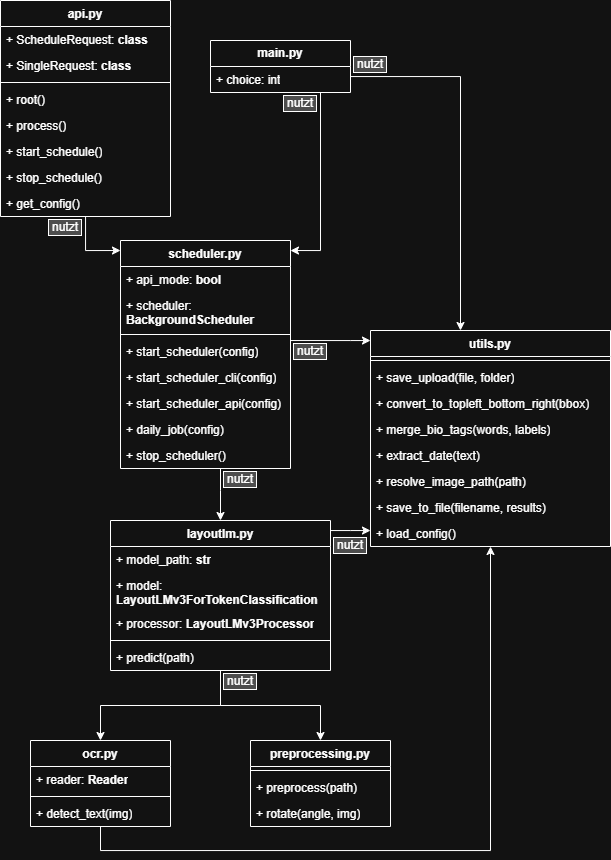

The diagram above was exported from draw.io. Its source (the exported page's mxGraphModel, read from the mxfile embedded in the PNG):
<mxGraphModel dx="1304" dy="721" grid="1" gridSize="10" guides="1" tooltips="1" connect="1" arrows="1" fold="1" page="1" pageScale="1" pageWidth="850" pageHeight="1100" math="0" shadow="0">
  <root>
    <mxCell id="0" />
    <mxCell id="1" parent="0" />
    <mxCell id="3bHZl7dgUOn423ufgjr1-122" edge="1" parent="1" source="3bHZl7dgUOn423ufgjr1-45" style="edgeStyle=orthogonalEdgeStyle;rounded=0;orthogonalLoop=1;jettySize=auto;html=1;" target="3bHZl7dgUOn423ufgjr1-106">
      <mxGeometry relative="1" as="geometry">
        <Array as="points">
          <mxPoint x="730" y="116" />
        </Array>
      </mxGeometry>
    </mxCell>
    <mxCell id="3bHZl7dgUOn423ufgjr1-45" parent="1" style="swimlane;fontStyle=1;childLayout=stackLayout;horizontal=1;startSize=26;fillColor=none;horizontalStack=0;resizeParent=1;resizeParentMax=0;resizeLast=0;collapsible=1;marginBottom=0;whiteSpace=wrap;html=1;" value="main.py" vertex="1">
      <mxGeometry height="52" width="140" x="480" y="80" as="geometry" />
    </mxCell>
    <mxCell id="3bHZl7dgUOn423ufgjr1-46" parent="3bHZl7dgUOn423ufgjr1-45" style="text;strokeColor=none;fillColor=none;align=left;verticalAlign=top;spacingLeft=4;spacingRight=4;overflow=hidden;rotatable=0;points=[[0,0.5],[1,0.5]];portConstraint=eastwest;whiteSpace=wrap;html=1;" value="+ choice: int" vertex="1">
      <mxGeometry height="26" width="140" y="26" as="geometry" />
    </mxCell>
    <mxCell id="3bHZl7dgUOn423ufgjr1-66" parent="1" style="swimlane;fontStyle=1;align=center;verticalAlign=top;childLayout=stackLayout;horizontal=1;startSize=26;horizontalStack=0;resizeParent=1;resizeParentMax=0;resizeLast=0;collapsible=1;marginBottom=0;whiteSpace=wrap;html=1;" value="api.py" vertex="1">
      <mxGeometry height="216" width="170" x="270" y="40" as="geometry" />
    </mxCell>
    <mxCell id="3bHZl7dgUOn423ufgjr1-67" parent="3bHZl7dgUOn423ufgjr1-66" style="text;strokeColor=none;fillColor=none;align=left;verticalAlign=top;spacingLeft=4;spacingRight=4;overflow=hidden;rotatable=0;points=[[0,0.5],[1,0.5]];portConstraint=eastwest;whiteSpace=wrap;html=1;" value="+ ScheduleRequest: &lt;b&gt;class&lt;/b&gt;" vertex="1">
      <mxGeometry height="26" width="170" y="26" as="geometry" />
    </mxCell>
    <mxCell id="3bHZl7dgUOn423ufgjr1-69" parent="3bHZl7dgUOn423ufgjr1-66" style="text;strokeColor=none;fillColor=none;align=left;verticalAlign=top;spacingLeft=4;spacingRight=4;overflow=hidden;rotatable=0;points=[[0,0.5],[1,0.5]];portConstraint=eastwest;whiteSpace=wrap;html=1;" value="+ SingleRequest: &lt;b&gt;class&lt;/b&gt;" vertex="1">
      <mxGeometry height="26" width="170" y="52" as="geometry" />
    </mxCell>
    <mxCell id="3bHZl7dgUOn423ufgjr1-68" parent="3bHZl7dgUOn423ufgjr1-66" style="line;strokeWidth=1;fillColor=none;align=left;verticalAlign=middle;spacingTop=-1;spacingLeft=3;spacingRight=3;rotatable=0;labelPosition=right;points=[];portConstraint=eastwest;strokeColor=inherit;" value="" vertex="1">
      <mxGeometry height="8" width="170" y="78" as="geometry" />
    </mxCell>
    <mxCell id="3bHZl7dgUOn423ufgjr1-70" parent="3bHZl7dgUOn423ufgjr1-66" style="text;strokeColor=none;fillColor=none;align=left;verticalAlign=top;spacingLeft=4;spacingRight=4;overflow=hidden;rotatable=0;points=[[0,0.5],[1,0.5]];portConstraint=eastwest;whiteSpace=wrap;html=1;" value="+ root()&lt;div&gt;&lt;br&gt;&lt;/div&gt;" vertex="1">
      <mxGeometry height="26" width="170" y="86" as="geometry" />
    </mxCell>
    <mxCell id="3bHZl7dgUOn423ufgjr1-71" parent="3bHZl7dgUOn423ufgjr1-66" style="text;strokeColor=none;fillColor=none;align=left;verticalAlign=top;spacingLeft=4;spacingRight=4;overflow=hidden;rotatable=0;points=[[0,0.5],[1,0.5]];portConstraint=eastwest;whiteSpace=wrap;html=1;" value="+ process()&lt;div&gt;&lt;br&gt;&lt;/div&gt;" vertex="1">
      <mxGeometry height="26" width="170" y="112" as="geometry" />
    </mxCell>
    <mxCell id="3bHZl7dgUOn423ufgjr1-72" parent="3bHZl7dgUOn423ufgjr1-66" style="text;strokeColor=none;fillColor=none;align=left;verticalAlign=top;spacingLeft=4;spacingRight=4;overflow=hidden;rotatable=0;points=[[0,0.5],[1,0.5]];portConstraint=eastwest;whiteSpace=wrap;html=1;" value="+ start_schedule()" vertex="1">
      <mxGeometry height="26" width="170" y="138" as="geometry" />
    </mxCell>
    <mxCell id="3bHZl7dgUOn423ufgjr1-73" parent="3bHZl7dgUOn423ufgjr1-66" style="text;strokeColor=none;fillColor=none;align=left;verticalAlign=top;spacingLeft=4;spacingRight=4;overflow=hidden;rotatable=0;points=[[0,0.5],[1,0.5]];portConstraint=eastwest;whiteSpace=wrap;html=1;" value="+ stop_schedule()" vertex="1">
      <mxGeometry height="26" width="170" y="164" as="geometry" />
    </mxCell>
    <mxCell id="3bHZl7dgUOn423ufgjr1-74" parent="3bHZl7dgUOn423ufgjr1-66" style="text;strokeColor=none;fillColor=none;align=left;verticalAlign=top;spacingLeft=4;spacingRight=4;overflow=hidden;rotatable=0;points=[[0,0.5],[1,0.5]];portConstraint=eastwest;whiteSpace=wrap;html=1;" value="+ get_config()" vertex="1">
      <mxGeometry height="26" width="170" y="190" as="geometry" />
    </mxCell>
    <mxCell id="3bHZl7dgUOn423ufgjr1-120" edge="1" parent="1" source="3bHZl7dgUOn423ufgjr1-75" style="edgeStyle=orthogonalEdgeStyle;rounded=0;orthogonalLoop=1;jettySize=auto;html=1;" target="3bHZl7dgUOn423ufgjr1-85">
      <mxGeometry relative="1" as="geometry">
        <Array as="points">
          <mxPoint x="490" y="530" />
          <mxPoint x="490" y="530" />
        </Array>
      </mxGeometry>
    </mxCell>
    <mxCell id="3bHZl7dgUOn423ufgjr1-121" edge="1" parent="1" source="3bHZl7dgUOn423ufgjr1-75" style="edgeStyle=orthogonalEdgeStyle;rounded=0;orthogonalLoop=1;jettySize=auto;html=1;" target="3bHZl7dgUOn423ufgjr1-106">
      <mxGeometry relative="1" as="geometry">
        <Array as="points">
          <mxPoint x="620" y="380" />
          <mxPoint x="620" y="380" />
        </Array>
      </mxGeometry>
    </mxCell>
    <mxCell id="3bHZl7dgUOn423ufgjr1-75" parent="1" style="swimlane;fontStyle=1;align=center;verticalAlign=top;childLayout=stackLayout;horizontal=1;startSize=26;horizontalStack=0;resizeParent=1;resizeParentMax=0;resizeLast=0;collapsible=1;marginBottom=0;whiteSpace=wrap;html=1;" value="scheduler.py" vertex="1">
      <mxGeometry height="228" width="170" x="390" y="280" as="geometry" />
    </mxCell>
    <mxCell id="3bHZl7dgUOn423ufgjr1-76" parent="3bHZl7dgUOn423ufgjr1-75" style="text;strokeColor=none;fillColor=none;align=left;verticalAlign=top;spacingLeft=4;spacingRight=4;overflow=hidden;rotatable=0;points=[[0,0.5],[1,0.5]];portConstraint=eastwest;whiteSpace=wrap;html=1;" value="+ api_mode: &lt;b&gt;bool&lt;/b&gt;" vertex="1">
      <mxGeometry height="26" width="170" y="26" as="geometry" />
    </mxCell>
    <mxCell id="3bHZl7dgUOn423ufgjr1-77" parent="3bHZl7dgUOn423ufgjr1-75" style="text;strokeColor=none;fillColor=none;align=left;verticalAlign=top;spacingLeft=4;spacingRight=4;overflow=hidden;rotatable=0;points=[[0,0.5],[1,0.5]];portConstraint=eastwest;whiteSpace=wrap;html=1;" value="+ scheduler: &lt;b&gt;BackgroundScheduler&lt;/b&gt;" vertex="1">
      <mxGeometry height="38" width="170" y="52" as="geometry" />
    </mxCell>
    <mxCell id="3bHZl7dgUOn423ufgjr1-78" parent="3bHZl7dgUOn423ufgjr1-75" style="line;strokeWidth=1;fillColor=none;align=left;verticalAlign=middle;spacingTop=-1;spacingLeft=3;spacingRight=3;rotatable=0;labelPosition=right;points=[];portConstraint=eastwest;strokeColor=inherit;" value="" vertex="1">
      <mxGeometry height="8" width="170" y="90" as="geometry" />
    </mxCell>
    <mxCell id="3bHZl7dgUOn423ufgjr1-79" parent="3bHZl7dgUOn423ufgjr1-75" style="text;strokeColor=none;fillColor=none;align=left;verticalAlign=top;spacingLeft=4;spacingRight=4;overflow=hidden;rotatable=0;points=[[0,0.5],[1,0.5]];portConstraint=eastwest;whiteSpace=wrap;html=1;" value="&lt;div&gt;+ start_scheduler(config)&lt;/div&gt;" vertex="1">
      <mxGeometry height="26" width="170" y="98" as="geometry" />
    </mxCell>
    <mxCell id="3bHZl7dgUOn423ufgjr1-80" parent="3bHZl7dgUOn423ufgjr1-75" style="text;strokeColor=none;fillColor=none;align=left;verticalAlign=top;spacingLeft=4;spacingRight=4;overflow=hidden;rotatable=0;points=[[0,0.5],[1,0.5]];portConstraint=eastwest;whiteSpace=wrap;html=1;" value="&lt;div&gt;+ start_scheduler_cli(config)&lt;/div&gt;" vertex="1">
      <mxGeometry height="26" width="170" y="124" as="geometry" />
    </mxCell>
    <mxCell id="3bHZl7dgUOn423ufgjr1-81" parent="3bHZl7dgUOn423ufgjr1-75" style="text;strokeColor=none;fillColor=none;align=left;verticalAlign=top;spacingLeft=4;spacingRight=4;overflow=hidden;rotatable=0;points=[[0,0.5],[1,0.5]];portConstraint=eastwest;whiteSpace=wrap;html=1;" value="+ start_scheduler_api(config)" vertex="1">
      <mxGeometry height="26" width="170" y="150" as="geometry" />
    </mxCell>
    <mxCell id="3bHZl7dgUOn423ufgjr1-82" parent="3bHZl7dgUOn423ufgjr1-75" style="text;strokeColor=none;fillColor=none;align=left;verticalAlign=top;spacingLeft=4;spacingRight=4;overflow=hidden;rotatable=0;points=[[0,0.5],[1,0.5]];portConstraint=eastwest;whiteSpace=wrap;html=1;" value="+ daily_job(config)" vertex="1">
      <mxGeometry height="26" width="170" y="176" as="geometry" />
    </mxCell>
    <mxCell id="3bHZl7dgUOn423ufgjr1-83" parent="3bHZl7dgUOn423ufgjr1-75" style="text;strokeColor=none;fillColor=none;align=left;verticalAlign=top;spacingLeft=4;spacingRight=4;overflow=hidden;rotatable=0;points=[[0,0.5],[1,0.5]];portConstraint=eastwest;whiteSpace=wrap;html=1;" value="+ stop_scheduler()" vertex="1">
      <mxGeometry height="26" width="170" y="202" as="geometry" />
    </mxCell>
    <mxCell id="3bHZl7dgUOn423ufgjr1-123" edge="1" parent="1" source="3bHZl7dgUOn423ufgjr1-85" style="edgeStyle=orthogonalEdgeStyle;rounded=0;orthogonalLoop=1;jettySize=auto;html=1;" target="3bHZl7dgUOn423ufgjr1-95">
      <mxGeometry relative="1" as="geometry" />
    </mxCell>
    <mxCell id="3bHZl7dgUOn423ufgjr1-124" edge="1" parent="1" source="3bHZl7dgUOn423ufgjr1-85" style="edgeStyle=orthogonalEdgeStyle;rounded=0;orthogonalLoop=1;jettySize=auto;html=1;" target="3bHZl7dgUOn423ufgjr1-101">
      <mxGeometry relative="1" as="geometry" />
    </mxCell>
    <mxCell id="3bHZl7dgUOn423ufgjr1-125" edge="1" parent="1" source="3bHZl7dgUOn423ufgjr1-85" style="edgeStyle=orthogonalEdgeStyle;rounded=0;orthogonalLoop=1;jettySize=auto;html=1;" target="3bHZl7dgUOn423ufgjr1-106">
      <mxGeometry relative="1" as="geometry">
        <Array as="points">
          <mxPoint x="620" y="570" />
          <mxPoint x="620" y="570" />
        </Array>
      </mxGeometry>
    </mxCell>
    <mxCell id="3bHZl7dgUOn423ufgjr1-85" parent="1" style="swimlane;fontStyle=1;align=center;verticalAlign=top;childLayout=stackLayout;horizontal=1;startSize=26;horizontalStack=0;resizeParent=1;resizeParentMax=0;resizeLast=0;collapsible=1;marginBottom=0;whiteSpace=wrap;html=1;" value="layoutlm.py" vertex="1">
      <mxGeometry height="150" width="220" x="380" y="560" as="geometry" />
    </mxCell>
    <mxCell id="3bHZl7dgUOn423ufgjr1-86" parent="3bHZl7dgUOn423ufgjr1-85" style="text;strokeColor=none;fillColor=none;align=left;verticalAlign=top;spacingLeft=4;spacingRight=4;overflow=hidden;rotatable=0;points=[[0,0.5],[1,0.5]];portConstraint=eastwest;whiteSpace=wrap;html=1;" value="+ model_path: &lt;b&gt;str&lt;/b&gt;" vertex="1">
      <mxGeometry height="26" width="220" y="26" as="geometry" />
    </mxCell>
    <mxCell id="3bHZl7dgUOn423ufgjr1-87" parent="3bHZl7dgUOn423ufgjr1-85" style="text;strokeColor=none;fillColor=none;align=left;verticalAlign=top;spacingLeft=4;spacingRight=4;overflow=hidden;rotatable=0;points=[[0,0.5],[1,0.5]];portConstraint=eastwest;whiteSpace=wrap;html=1;" value="+ model: &lt;b&gt;LayoutLMv3ForTokenClassification&lt;/b&gt;" vertex="1">
      <mxGeometry height="38" width="220" y="52" as="geometry" />
    </mxCell>
    <mxCell id="3bHZl7dgUOn423ufgjr1-89" parent="3bHZl7dgUOn423ufgjr1-85" style="text;strokeColor=none;fillColor=none;align=left;verticalAlign=top;spacingLeft=4;spacingRight=4;overflow=hidden;rotatable=0;points=[[0,0.5],[1,0.5]];portConstraint=eastwest;whiteSpace=wrap;html=1;" value="&lt;div&gt;+ processor:&lt;b&gt; LayoutLMv3Processor&lt;/b&gt;&lt;/div&gt;" vertex="1">
      <mxGeometry height="26" width="220" y="90" as="geometry" />
    </mxCell>
    <mxCell id="3bHZl7dgUOn423ufgjr1-88" parent="3bHZl7dgUOn423ufgjr1-85" style="line;strokeWidth=1;fillColor=none;align=left;verticalAlign=middle;spacingTop=-1;spacingLeft=3;spacingRight=3;rotatable=0;labelPosition=right;points=[];portConstraint=eastwest;strokeColor=inherit;" value="" vertex="1">
      <mxGeometry height="8" width="220" y="116" as="geometry" />
    </mxCell>
    <mxCell id="3bHZl7dgUOn423ufgjr1-90" parent="3bHZl7dgUOn423ufgjr1-85" style="text;strokeColor=none;fillColor=none;align=left;verticalAlign=top;spacingLeft=4;spacingRight=4;overflow=hidden;rotatable=0;points=[[0,0.5],[1,0.5]];portConstraint=eastwest;whiteSpace=wrap;html=1;" value="&lt;div&gt;+ predict(path)&lt;/div&gt;" vertex="1">
      <mxGeometry height="26" width="220" y="124" as="geometry" />
    </mxCell>
    <mxCell id="3bHZl7dgUOn423ufgjr1-126" edge="1" parent="1" source="3bHZl7dgUOn423ufgjr1-95" style="edgeStyle=orthogonalEdgeStyle;rounded=0;orthogonalLoop=1;jettySize=auto;html=1;" target="3bHZl7dgUOn423ufgjr1-106">
      <mxGeometry relative="1" as="geometry">
        <Array as="points">
          <mxPoint x="370" y="890" />
          <mxPoint x="760" y="890" />
        </Array>
      </mxGeometry>
    </mxCell>
    <mxCell id="3bHZl7dgUOn423ufgjr1-95" parent="1" style="swimlane;fontStyle=1;align=center;verticalAlign=top;childLayout=stackLayout;horizontal=1;startSize=26;horizontalStack=0;resizeParent=1;resizeParentMax=0;resizeLast=0;collapsible=1;marginBottom=0;whiteSpace=wrap;html=1;" value="ocr.py" vertex="1">
      <mxGeometry height="86" width="140" x="300" y="780" as="geometry" />
    </mxCell>
    <mxCell id="3bHZl7dgUOn423ufgjr1-96" parent="3bHZl7dgUOn423ufgjr1-95" style="text;strokeColor=none;fillColor=none;align=left;verticalAlign=top;spacingLeft=4;spacingRight=4;overflow=hidden;rotatable=0;points=[[0,0.5],[1,0.5]];portConstraint=eastwest;whiteSpace=wrap;html=1;" value="+ reader: &lt;b&gt;Reader&lt;/b&gt;" vertex="1">
      <mxGeometry height="26" width="140" y="26" as="geometry" />
    </mxCell>
    <mxCell id="3bHZl7dgUOn423ufgjr1-99" parent="3bHZl7dgUOn423ufgjr1-95" style="line;strokeWidth=1;fillColor=none;align=left;verticalAlign=middle;spacingTop=-1;spacingLeft=3;spacingRight=3;rotatable=0;labelPosition=right;points=[];portConstraint=eastwest;strokeColor=inherit;" value="" vertex="1">
      <mxGeometry height="8" width="140" y="52" as="geometry" />
    </mxCell>
    <mxCell id="3bHZl7dgUOn423ufgjr1-100" parent="3bHZl7dgUOn423ufgjr1-95" style="text;strokeColor=none;fillColor=none;align=left;verticalAlign=top;spacingLeft=4;spacingRight=4;overflow=hidden;rotatable=0;points=[[0,0.5],[1,0.5]];portConstraint=eastwest;whiteSpace=wrap;html=1;" value="+ detect_text(img)" vertex="1">
      <mxGeometry height="26" width="140" y="60" as="geometry" />
    </mxCell>
    <mxCell id="3bHZl7dgUOn423ufgjr1-101" parent="1" style="swimlane;fontStyle=1;align=center;verticalAlign=top;childLayout=stackLayout;horizontal=1;startSize=26;horizontalStack=0;resizeParent=1;resizeParentMax=0;resizeLast=0;collapsible=1;marginBottom=0;whiteSpace=wrap;html=1;" value="preprocessing.py" vertex="1">
      <mxGeometry height="86" width="140" x="520" y="780" as="geometry" />
    </mxCell>
    <mxCell id="3bHZl7dgUOn423ufgjr1-103" parent="3bHZl7dgUOn423ufgjr1-101" style="line;strokeWidth=1;fillColor=none;align=left;verticalAlign=middle;spacingTop=-1;spacingLeft=3;spacingRight=3;rotatable=0;labelPosition=right;points=[];portConstraint=eastwest;strokeColor=inherit;" value="" vertex="1">
      <mxGeometry height="8" width="140" y="26" as="geometry" />
    </mxCell>
    <mxCell id="3bHZl7dgUOn423ufgjr1-104" parent="3bHZl7dgUOn423ufgjr1-101" style="text;strokeColor=none;fillColor=none;align=left;verticalAlign=top;spacingLeft=4;spacingRight=4;overflow=hidden;rotatable=0;points=[[0,0.5],[1,0.5]];portConstraint=eastwest;whiteSpace=wrap;html=1;" value="+ preprocess(path)" vertex="1">
      <mxGeometry height="26" width="140" y="34" as="geometry" />
    </mxCell>
    <mxCell id="3bHZl7dgUOn423ufgjr1-105" parent="3bHZl7dgUOn423ufgjr1-101" style="text;strokeColor=none;fillColor=none;align=left;verticalAlign=top;spacingLeft=4;spacingRight=4;overflow=hidden;rotatable=0;points=[[0,0.5],[1,0.5]];portConstraint=eastwest;whiteSpace=wrap;html=1;" value="+ rotate(angle, img)" vertex="1">
      <mxGeometry height="26" width="140" y="60" as="geometry" />
    </mxCell>
    <mxCell id="3bHZl7dgUOn423ufgjr1-106" parent="1" style="swimlane;fontStyle=1;align=center;verticalAlign=top;childLayout=stackLayout;horizontal=1;startSize=26;horizontalStack=0;resizeParent=1;resizeParentMax=0;resizeLast=0;collapsible=1;marginBottom=0;whiteSpace=wrap;html=1;" value="utils.py" vertex="1">
      <mxGeometry height="216" width="240" x="640" y="370" as="geometry" />
    </mxCell>
    <mxCell id="3bHZl7dgUOn423ufgjr1-107" parent="3bHZl7dgUOn423ufgjr1-106" style="line;strokeWidth=1;fillColor=none;align=left;verticalAlign=middle;spacingTop=-1;spacingLeft=3;spacingRight=3;rotatable=0;labelPosition=right;points=[];portConstraint=eastwest;strokeColor=inherit;" value="" vertex="1">
      <mxGeometry height="8" width="240" y="26" as="geometry" />
    </mxCell>
    <mxCell id="3bHZl7dgUOn423ufgjr1-108" parent="3bHZl7dgUOn423ufgjr1-106" style="text;strokeColor=none;fillColor=none;align=left;verticalAlign=top;spacingLeft=4;spacingRight=4;overflow=hidden;rotatable=0;points=[[0,0.5],[1,0.5]];portConstraint=eastwest;whiteSpace=wrap;html=1;" value="+ save_upload(file, folder)" vertex="1">
      <mxGeometry height="26" width="240" y="34" as="geometry" />
    </mxCell>
    <mxCell id="3bHZl7dgUOn423ufgjr1-109" parent="3bHZl7dgUOn423ufgjr1-106" style="text;strokeColor=none;fillColor=none;align=left;verticalAlign=top;spacingLeft=4;spacingRight=4;overflow=hidden;rotatable=0;points=[[0,0.5],[1,0.5]];portConstraint=eastwest;whiteSpace=wrap;html=1;" value="+ convert_to_topleft_bottom_right(bbox)" vertex="1">
      <mxGeometry height="26" width="240" y="60" as="geometry" />
    </mxCell>
    <mxCell id="3bHZl7dgUOn423ufgjr1-111" parent="3bHZl7dgUOn423ufgjr1-106" style="text;strokeColor=none;fillColor=none;align=left;verticalAlign=top;spacingLeft=4;spacingRight=4;overflow=hidden;rotatable=0;points=[[0,0.5],[1,0.5]];portConstraint=eastwest;whiteSpace=wrap;html=1;" value="+ merge_bio_tags(words, labels)" vertex="1">
      <mxGeometry height="26" width="240" y="86" as="geometry" />
    </mxCell>
    <mxCell id="3bHZl7dgUOn423ufgjr1-112" parent="3bHZl7dgUOn423ufgjr1-106" style="text;strokeColor=none;fillColor=none;align=left;verticalAlign=top;spacingLeft=4;spacingRight=4;overflow=hidden;rotatable=0;points=[[0,0.5],[1,0.5]];portConstraint=eastwest;whiteSpace=wrap;html=1;" value="+ extract_date(text)" vertex="1">
      <mxGeometry height="26" width="240" y="112" as="geometry" />
    </mxCell>
    <mxCell id="3bHZl7dgUOn423ufgjr1-113" parent="3bHZl7dgUOn423ufgjr1-106" style="text;strokeColor=none;fillColor=none;align=left;verticalAlign=top;spacingLeft=4;spacingRight=4;overflow=hidden;rotatable=0;points=[[0,0.5],[1,0.5]];portConstraint=eastwest;whiteSpace=wrap;html=1;" value="+ resolve_image_path(path)" vertex="1">
      <mxGeometry height="26" width="240" y="138" as="geometry" />
    </mxCell>
    <mxCell id="3bHZl7dgUOn423ufgjr1-114" parent="3bHZl7dgUOn423ufgjr1-106" style="text;strokeColor=none;fillColor=none;align=left;verticalAlign=top;spacingLeft=4;spacingRight=4;overflow=hidden;rotatable=0;points=[[0,0.5],[1,0.5]];portConstraint=eastwest;whiteSpace=wrap;html=1;" value="+ save_to_file(filename, results)" vertex="1">
      <mxGeometry height="26" width="240" y="164" as="geometry" />
    </mxCell>
    <mxCell id="3bHZl7dgUOn423ufgjr1-115" parent="3bHZl7dgUOn423ufgjr1-106" style="text;strokeColor=none;fillColor=none;align=left;verticalAlign=top;spacingLeft=4;spacingRight=4;overflow=hidden;rotatable=0;points=[[0,0.5],[1,0.5]];portConstraint=eastwest;whiteSpace=wrap;html=1;" value="+ load_config()" vertex="1">
      <mxGeometry height="26" width="240" y="190" as="geometry" />
    </mxCell>
    <mxCell id="3bHZl7dgUOn423ufgjr1-116" edge="1" parent="1" source="3bHZl7dgUOn423ufgjr1-66" style="edgeStyle=orthogonalEdgeStyle;rounded=0;orthogonalLoop=1;jettySize=auto;html=1;entryX=0;entryY=0.044;entryDx=0;entryDy=0;entryPerimeter=0;" target="3bHZl7dgUOn423ufgjr1-75">
      <mxGeometry relative="1" as="geometry" />
    </mxCell>
    <mxCell id="3bHZl7dgUOn423ufgjr1-117" edge="1" parent="1" source="3bHZl7dgUOn423ufgjr1-45" style="edgeStyle=orthogonalEdgeStyle;rounded=0;orthogonalLoop=1;jettySize=auto;html=1;entryX=1;entryY=0.044;entryDx=0;entryDy=0;entryPerimeter=0;" target="3bHZl7dgUOn423ufgjr1-75">
      <mxGeometry relative="1" as="geometry">
        <Array as="points">
          <mxPoint x="590" y="290" />
        </Array>
      </mxGeometry>
    </mxCell>
    <mxCell id="3bHZl7dgUOn423ufgjr1-127" parent="1" style="text;html=1;whiteSpace=wrap;strokeColor=none;fillColor=none;align=center;verticalAlign=middle;rounded=0;labelBackgroundColor=light-dark(#FFFFFF,#4D4D4D);labelBorderColor=default;" value="&amp;nbsp;nutzt&amp;nbsp;" vertex="1">
      <mxGeometry height="30" width="40" x="315" y="252" as="geometry" />
    </mxCell>
    <mxCell id="3bHZl7dgUOn423ufgjr1-129" parent="1" style="text;html=1;whiteSpace=wrap;strokeColor=none;fillColor=none;align=center;verticalAlign=middle;rounded=0;labelBackgroundColor=light-dark(#FFFFFF,#4D4D4D);labelBorderColor=default;" value="&amp;nbsp;nutzt&amp;nbsp;" vertex="1">
      <mxGeometry height="30" width="40" x="550" y="128" as="geometry" />
    </mxCell>
    <mxCell id="3bHZl7dgUOn423ufgjr1-130" parent="1" style="text;html=1;whiteSpace=wrap;strokeColor=none;fillColor=none;align=center;verticalAlign=middle;rounded=0;labelBackgroundColor=light-dark(#FFFFFF,#4D4D4D);labelBorderColor=default;" value="&amp;nbsp;nutzt&amp;nbsp;" vertex="1">
      <mxGeometry height="30" width="40" x="560" y="376" as="geometry" />
    </mxCell>
    <mxCell id="3bHZl7dgUOn423ufgjr1-131" parent="1" style="text;html=1;whiteSpace=wrap;strokeColor=none;fillColor=none;align=center;verticalAlign=middle;rounded=0;labelBackgroundColor=light-dark(#FFFFFF,#4D4D4D);labelBorderColor=default;" value="&amp;nbsp;nutzt&amp;nbsp;" vertex="1">
      <mxGeometry height="30" width="40" x="490" y="504" as="geometry" />
    </mxCell>
    <mxCell id="3bHZl7dgUOn423ufgjr1-132" parent="1" style="text;html=1;whiteSpace=wrap;strokeColor=none;fillColor=none;align=center;verticalAlign=middle;rounded=0;labelBackgroundColor=light-dark(#FFFFFF,#4D4D4D);labelBorderColor=default;" value="&amp;nbsp;nutzt&amp;nbsp;" vertex="1">
      <mxGeometry height="30" width="40" x="600" y="570" as="geometry" />
    </mxCell>
    <mxCell id="3bHZl7dgUOn423ufgjr1-133" parent="1" style="text;html=1;whiteSpace=wrap;strokeColor=none;fillColor=none;align=center;verticalAlign=middle;rounded=0;labelBackgroundColor=light-dark(#FFFFFF,#4D4D4D);labelBorderColor=default;" value="&amp;nbsp;nutzt&amp;nbsp;" vertex="1">
      <mxGeometry height="30" width="40" x="620" y="89" as="geometry" />
    </mxCell>
    <mxCell id="3bHZl7dgUOn423ufgjr1-134" parent="1" style="text;html=1;whiteSpace=wrap;strokeColor=none;fillColor=none;align=center;verticalAlign=middle;rounded=0;labelBackgroundColor=light-dark(#FFFFFF,#4D4D4D);labelBorderColor=default;" value="&amp;nbsp;nutzt&amp;nbsp;" vertex="1">
      <mxGeometry height="30" width="40" x="490" y="706" as="geometry" />
    </mxCell>
  </root>
</mxGraphModel>